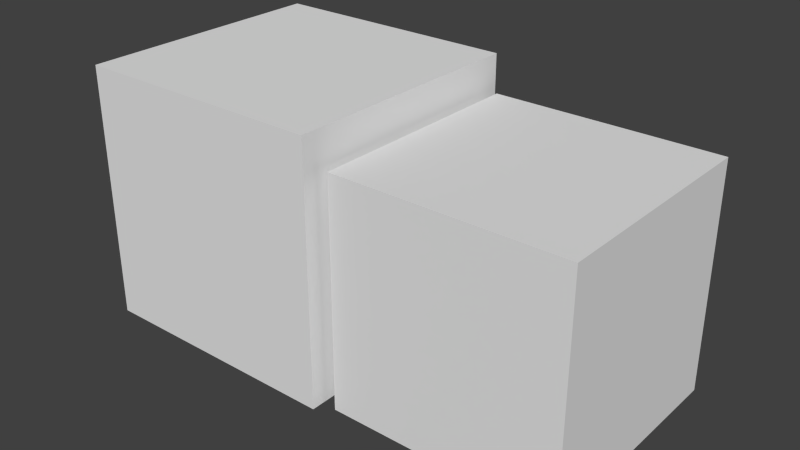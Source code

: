 # Source: corridor_3walls_elevator.blend  (saved by Blender 2.76.0; exported with 4.5.12 LTS)
import bpy
from mathutils import Matrix  # noqa: F401  (used for matrix-valued properties, if any)

bpy.ops.wm.read_factory_settings(use_empty=True)
scene = bpy.context.scene
scene.name = 'Scene'

# ---- collections
col_collection_1 = bpy.data.collections.new('Collection 1'); scene.collection.children.link(col_collection_1)

# ---- materials (node trees are filled in below, after node groups)
mat_elevatorcompartment = bpy.data.materials.new('ElevatorCompartment')
mat_elevatorcompartment.alpha_threshold = 0.0
mat_elevatorcompartment.use_transparent_shadow = False
mat_elevatorcompartment.roughness = 0.5
mat_elevatordoor = bpy.data.materials.new('ElevatorDoor')
mat_elevatordoor.alpha_threshold = 0.0
mat_elevatordoor.use_transparent_shadow = False
mat_elevatordoor.roughness = 0.5
mat_elevatorpanel = bpy.data.materials.new('ElevatorPanel')
mat_elevatorpanel.alpha_threshold = 0.0
mat_elevatorpanel.use_transparent_shadow = False
mat_elevatorpanel.roughness = 0.5
mat_elevatorup = bpy.data.materials.new('ElevatorUp')
mat_elevatorup.alpha_threshold = 0.0
mat_elevatorup.use_transparent_shadow = False
mat_elevatorup.roughness = 0.5
mat_elevatordown = bpy.data.materials.new('ElevatorDown')
mat_elevatordown.alpha_threshold = 0.0
mat_elevatordown.use_transparent_shadow = False
mat_elevatordown.roughness = 0.5
mat_corridorlamp = bpy.data.materials.new('CorridorLamp')
mat_corridorlamp.alpha_threshold = 0.0
mat_corridorlamp.use_transparent_shadow = False
mat_corridorlamp.roughness = 0.5
mat_corridorwalls = bpy.data.materials.new('CorridorWalls')
mat_corridorwalls.alpha_threshold = 0.0
mat_corridorwalls.use_transparent_shadow = False
mat_corridorwalls.roughness = 0.5
mat_corridorwalls.line_color = (0.0, 0.0, 0.0, 1.0)
mat_corridorceiling = bpy.data.materials.new('CorridorCeiling')
mat_corridorceiling.alpha_threshold = 0.0
mat_corridorceiling.use_transparent_shadow = False
mat_corridorceiling.roughness = 0.5
mat_corridorflooredgeandposts = bpy.data.materials.new('CorridorFloorEdgeAndPosts')
mat_corridorflooredgeandposts.alpha_threshold = 0.0
mat_corridorflooredgeandposts.use_transparent_shadow = False
mat_corridorflooredgeandposts.roughness = 0.5
mat_corridorcarpet = bpy.data.materials.new('CorridorCarpet')
mat_corridorcarpet.alpha_threshold = 0.0
mat_corridorcarpet.use_transparent_shadow = False
mat_corridorcarpet.roughness = 0.5
mat_corridorelevatorframe = bpy.data.materials.new('CorridorElevatorFrame')
mat_corridorelevatorframe.alpha_threshold = 0.0
mat_corridorelevatorframe.use_transparent_shadow = False
mat_corridorelevatorframe.roughness = 0.5
mat_corridorelevatorlevelsign = bpy.data.materials.new('CorridorElevatorLevelSign')
mat_corridorelevatorlevelsign.alpha_threshold = 0.0
mat_corridorelevatorlevelsign.use_transparent_shadow = False
mat_corridorelevatorlevelsign.roughness = 0.5

# ---- material node trees

# ---- world
world_world = bpy.data.worlds.new('World'); scene.world = world_world
world_world.color = (0.05088, 0.05088, 0.05088)
world_world.use_sun_shadow = False
world_world.sun_shadow_jitter_overblur = 0.0
world_world.cycles.sampling_method = 'MANUAL'
world_world.cycles.sample_map_resolution = 256

# ---- meshes
me_cube_008 = bpy.data.meshes.new('Cube.008')
me_cube_008.from_pydata([(-0.8405, -2.132, -2.519), (-0.8405, -2.132, 1.744), (-0.8405, 2.132, -2.519), (-0.8405, 2.132, 1.744), (3.423, -2.132, -2.519), (3.423, -2.132, 1.744), (3.423, 2.132, -2.519), (3.423, 2.132, 1.744), (-0.9265, -2.218, -2.605), (-0.9265, -2.218, 1.83), (-0.9265, 2.218, 1.83), (-0.9265, 2.218, -2.605), (3.509, 2.218, 1.83), (3.509, 2.218, -2.605), (3.509, -2.218, 1.83), (3.509, -2.218, -2.605), (-0.9265, 0.8138, 1.83), (-0.9265, 0.8138, -2.605), (-0.8405, -0.8561, -2.519), (-0.9265, -0.8561, -2.605), (-0.8405, -0.8561, 1.744), (-0.9265, -0.8561, 1.83), (-0.9265, 0.8138, 0.9657), (-0.8405, -0.8561, 0.9526), (-0.9265, -0.8561, 0.9657), (-0.8405, 0.8007, 1.744), (-0.8405, 0.8007, -2.519), (-0.8405, 0.8007, 0.9526)], [], [(25, 27, 26, 2, 3), (3, 2, 6, 7), (7, 6, 4, 5), (5, 4, 0, 1), (0, 4, 6, 2, 26, 18), (5, 1, 20, 25, 3, 7), (9, 21, 24, 19, 8), (10, 12, 13, 11), (12, 14, 15, 13), (14, 9, 8, 15), (8, 19, 17, 11, 13, 15), (14, 12, 10, 16, 21, 9), (16, 10, 11, 17, 22), (1, 0, 18, 23, 20), (18, 26, 17, 19), (21, 16, 22, 24), (23, 27, 25, 20), (22, 27, 23, 24), (17, 26, 27, 22), (18, 19, 24, 23)])
me_cube_008.materials.append(mat_elevatorcompartment)
me_cube_008.use_remesh_preserve_volume = False
me_cube_008.use_remesh_preserve_attributes = False
me_cube_008.use_mirror_vertex_groups = False
me_cube_008.update()
me_cube_007 = bpy.data.meshes.new('Cube.007')
me_cube_007.from_pydata([(-1.0, -1.0, -1.0), (-1.0, -1.0, 1.0), (-1.0, 1.0, -1.0), (-1.0, 1.0, 1.0), (1.0, -1.0, -1.0), (1.0, -1.0, 1.0), (1.0, 1.0, -1.0), (1.0, 1.0, 1.0)], [], [(1, 3, 2, 0), (3, 7, 6, 2), (7, 5, 4, 6), (5, 1, 0, 4), (0, 2, 6, 4), (5, 7, 3, 1)])
me_cube_007.materials.append(mat_elevatordoor)
me_cube_007.use_remesh_preserve_volume = False
me_cube_007.use_remesh_preserve_attributes = False
me_cube_007.use_mirror_vertex_groups = False
me_cube_007.update()
me_cube_006 = bpy.data.meshes.new('Cube.006')
me_cube_006.from_pydata([(-1.0, -1.0, -1.0), (-1.0, -1.0, 1.0), (-1.0, 1.0, -1.0), (-1.0, 1.0, 1.0), (1.0, -1.0, -1.0), (1.0, -1.0, 1.0), (1.0, 1.0, -1.0), (1.0, 1.0, 1.0)], [], [(1, 3, 2, 0), (3, 7, 6, 2), (7, 5, 4, 6), (5, 1, 0, 4), (0, 2, 6, 4), (5, 7, 3, 1)])
me_cube_006.materials.append(mat_elevatordoor)
me_cube_006.use_remesh_preserve_volume = False
me_cube_006.use_remesh_preserve_attributes = False
me_cube_006.use_mirror_vertex_groups = False
me_cube_006.update()
me_cube_005 = bpy.data.meshes.new('Cube.005')
me_cube_005.from_pydata([(-1.0, -1.0, -1.0), (-1.0, -1.0, 1.0), (-1.0, 1.0, -1.0), (-1.0, 1.0, 1.0), (1.0, -1.0, -1.0), (1.0, -1.0, 1.0), (1.0, 1.0, -1.0), (1.0, 1.0, 1.0)], [], [(1, 3, 2, 0), (3, 7, 6, 2), (7, 5, 4, 6), (5, 1, 0, 4), (0, 2, 6, 4), (5, 7, 3, 1)])
me_cube_005.materials.append(mat_elevatordoor)
me_cube_005.use_remesh_preserve_volume = False
me_cube_005.use_remesh_preserve_attributes = False
me_cube_005.use_mirror_vertex_groups = False
me_cube_005.update()
me_cube_004 = bpy.data.meshes.new('Cube.004')
me_cube_004.from_pydata([(-1.0, -1.0, -1.0), (-1.0, -1.0, 1.0), (-1.0, 1.0, -1.0), (-1.0, 1.0, 1.0), (1.0, -1.0, -1.0), (1.0, -1.0, 1.0), (1.0, 1.0, -1.0), (1.0, 1.0, 1.0)], [], [(1, 3, 2, 0), (3, 7, 6, 2), (7, 5, 4, 6), (5, 1, 0, 4), (0, 2, 6, 4), (5, 7, 3, 1)])
me_cube_004.materials.append(mat_elevatordoor)
me_cube_004.use_remesh_preserve_volume = False
me_cube_004.use_remesh_preserve_attributes = False
me_cube_004.use_mirror_vertex_groups = False
me_cube_004.update()
me_cube_003 = bpy.data.meshes.new('Cube.003')
me_cube_003.from_pydata([(0.05606, -0.003382, 0.2957), (0.05606, -0.003382, 0.7892), (0.05606, 0.1868, 0.2957), (0.05606, 0.1868, 0.7892), (0.009005, -0.003382, 0.2957), (0.009005, -0.003382, 0.7892), (0.009005, 0.1868, 0.2957), (0.009005, 0.1868, 0.7892), (0.009005, 0.1868, 0.5425), (0.009005, -0.003382, 0.5425), (0.009005, 0.1234, 0.7892), (0.009005, 0.06003, 0.7892), (0.009005, 0.06003, 0.2957), (0.009005, 0.1234, 0.2957), (0.009005, 0.1234, 0.5425), (0.009005, 0.06003, 0.5425), (0.009005, 0.1234, 0.5847), (0.009005, 0.1234, 0.707), (0.009005, 0.06003, 0.5847), (0.009005, 0.06003, 0.707), (0.009005, 0.1234, 0.378), (0.009005, 0.1234, 0.5002), (0.009005, 0.06003, 0.378), (0.009005, 0.06003, 0.5002), (0.009005, 0.1631, 0.4762), (0.009005, 0.0204, 0.4762), (0.009005, 0.09173, 0.3837), (0.009005, 0.1631, 0.6087), (0.009005, 0.0204, 0.6087), (0.009005, 0.09173, 0.7012), (-0.008319, 0.1631, 0.4762), (-0.008319, 0.09173, 0.3837), (-0.008319, 0.0204, 0.4762), (-0.008319, 0.0204, 0.6087), (-0.008319, 0.09173, 0.7012), (-0.008319, 0.1631, 0.6087)], [], [(3, 7, 8, 6, 2), (15, 23, 25, 22, 12, 4, 9), (5, 1, 0, 4, 9), (0, 2, 6, 13, 12, 4), (5, 11, 10, 7, 3, 1), (11, 19, 28, 18, 15, 9, 5), (7, 8, 14, 16, 27, 17, 10), (16, 14, 15, 18), (8, 6, 13, 20, 24, 21, 14), (20, 13, 12, 22, 26), (10, 17, 29, 19, 11), (29, 28, 19), (14, 21, 23, 15), (24, 20, 26), (28, 29, 34, 33), (25, 26, 22), (21, 24, 25, 23), (27, 28, 33, 35), (17, 27, 29), (27, 16, 18, 28), (30, 31, 32), (34, 35, 33), (25, 24, 30, 32), (24, 26, 31, 30), (29, 27, 35, 34), (26, 25, 32, 31)])
me_cube_003.polygons.foreach_set('material_index', [0, 0, 0, 0, 0, 0, 0, 0, 0, 0, 0, 0, 0, 0, 1, 0, 0, 1, 0, 0, 2, 1, 2, 2, 1, 2])
me_cube_003.materials.append(mat_elevatorpanel)
me_cube_003.materials.append(mat_elevatorup)
me_cube_003.materials.append(mat_elevatordown)
me_cube_003.use_remesh_preserve_volume = False
me_cube_003.use_remesh_preserve_attributes = False
me_cube_003.use_mirror_vertex_groups = False
me_cube_003.update()
me_cube_001 = bpy.data.meshes.new('Cube.001')
me_cube_001.from_pydata([(-0.3842, -0.3842, 2.269), (-0.5748, -0.5748, 2.357), (-0.3842, 0.3842, 2.269), (-0.5748, 0.5748, 2.357), (0.3842, -0.3842, 2.269), (0.5748, -0.5748, 2.357), (0.3842, 0.3842, 2.269), (0.5748, 0.5748, 2.357), (-0.3842, 0.0, 2.269), (0.0, 0.3842, 2.269), (0.3842, 0.0, 2.269), (0.0, -0.3842, 2.269), (0.0, 0.0, 2.136)], [], [(3, 2, 8), (3, 7, 9), (7, 5, 10), (1, 0, 11), (12, 9, 6, 10), (11, 12, 10, 4), (0, 8, 12, 11), (8, 2, 9, 12), (4, 5, 11), (5, 1, 11), (0, 1, 8), (1, 3, 8), (2, 3, 9), (7, 6, 9), (6, 7, 10), (5, 4, 10)])
me_cube_001.materials.append(mat_corridorlamp)
me_cube_001.use_remesh_preserve_volume = False
me_cube_001.use_remesh_preserve_attributes = False
me_cube_001.use_mirror_vertex_groups = False
me_cube_001.update()
me_cube = bpy.data.meshes.new('Cube')
me_cube.from_pydata([(2.5, 2.5, -2.5), (2.5, -2.5, -2.5), (-2.5, -2.5, -2.5), (-2.5, 2.5, -2.5), (2.5, 2.5, 2.5), (2.5, -2.5, 2.5), (-2.5, -2.5, 2.5), (-2.5, 2.5, 2.5), (2.5, 2.5, 1.0), (2.5, -2.5, 1.0), (-2.5, -2.5, 1.0), (-2.5, 2.5, 1.0), (2.5, 0.8333, -2.5), (2.5, -0.8333, -2.5), (2.5, -0.8333, 1.0), (2.5, 0.8333, 1.0), (0.8333, -2.5, -2.5), (-0.8333, -2.5, -2.5), (-0.8333, -2.5, 1.0), (0.8333, -2.5, 1.0), (0.8333, 2.5, -2.5), (-0.8333, 2.5, -2.5), (-0.8333, 2.5, 1.0), (0.8333, 2.5, 1.0), (2.6, 0.8333, -2.5), (2.6, -0.8333, -2.5), (2.6, -0.8333, 1.0), (2.6, 0.8333, 1.0), (-2.038, -2.038, -2.5), (-2.038, 2.038, -2.5), (2.038, 2.038, -2.5), (2.038, -2.038, -2.5), (2.038, -2.5, -2.5), (2.5, -2.038, -2.5), (-2.038, -2.5, -2.5), (-2.5, -2.038, -2.5), (-2.5, 2.038, -2.5), (-2.038, 2.5, -2.5), (2.038, 2.5, -2.5), (2.5, 2.038, -2.5), (2.5, 0.8333, 2.5), (-2.5, 0.8333, 2.5), (-2.5, -0.8333, 2.5), (2.5, -0.8333, 2.5), (2.5, 0.8333, 1.514), (2.5, -0.8333, 1.514), (2.5, -0.2778, 1.0), (2.5, 0.2778, 1.0), (2.5, 0.2778, 1.514), (2.5, -0.2778, 1.514), (2.5, 0.2778, 1.283), (2.5, -0.2778, 1.283), (2.45, 0.2734, 1.509), (2.45, -0.2734, 1.509), (2.45, 0.2734, 1.288), (2.45, -0.2734, 1.288), (2.452, 0.2619, 1.499), (2.452, -0.2619, 1.499), (2.452, 0.2619, 1.298), (2.452, -0.2619, 1.298)], [], [(4, 40, 41, 7), (14, 9, 5, 43, 45), (9, 19, 18, 10, 6, 5), (22, 11, 3, 37, 21), (4, 7, 11, 22, 23, 8), (17, 34, 2, 10, 18), (13, 33, 1, 9, 14), (0, 39, 12, 15, 8), (14, 46, 47, 15, 27, 26), (1, 32, 16, 19, 9), (8, 23, 20, 38, 0), (12, 13, 25, 24), (15, 12, 24, 27), (13, 14, 26, 25), (20, 23, 22, 21), (16, 17, 18, 19), (16, 32, 31, 28, 34, 17), (30, 29, 28, 31), (31, 32, 1, 33), (12, 39, 30, 31, 33, 13), (34, 28, 35, 2), (29, 36, 35, 28), (36, 29, 37, 3), (20, 21, 37, 29, 30, 38), (0, 38, 30, 39), (40, 43, 42, 41), (8, 15, 44, 40, 4), (46, 14, 45, 49, 51), (43, 5, 6, 42), (44, 48, 49, 45, 43, 40), (15, 47, 50, 48, 44), (51, 49, 53, 55), (47, 46, 51, 50), (54, 55, 59, 58), (49, 48, 52, 53), (50, 51, 55, 54), (48, 50, 54, 52), (58, 59, 57, 56), (52, 54, 58, 56), (55, 53, 57, 59), (53, 52, 56, 57)])
me_cube.polygons.foreach_set('material_index', [0, 0, 0, 0, 0, 0, 0, 0, 2, 0, 0, 2, 2, 2, 0, 0, 2, 3, 2, 2, 2, 3, 2, 2, 2, 0, 0, 0, 0, 0, 0, 4, 0, 4, 4, 4, 4, 5, 4, 4, 4])
_uv = me_cube.uv_layers.new(name='UVMap')
_uv.uv.foreach_set('vector', [0.0, 0.0, 0.0, 0.0, 0.0, 0.0, 0.0, 0.0, 0.0, 0.0, 0.0, 0.0, 0.0, 0.0, 0.0, 0.0, 0.0, 0.0, 0.0, 0.0, 0.0, 0.0, 0.0, 0.0, 0.0, 0.0, 0.0, 0.0, 0.0, 0.0, 0.0, 0.0, 0.0, 0.0, 0.0, 0.0, 0.0, 0.0, 0.0, 0.0, 0.0, 0.0, 0.0, 0.0, 0.0, 0.0, 0.0, 0.0, 0.0, 0.0, 0.0, 0.0, 0.0, 0.0, 0.0, 0.0, 0.0, 0.0, 0.0, 0.0, 0.0, 0.0, 0.0, 0.0, 0.0, 0.0, 0.0, 0.0, 0.0, 0.0, 0.0, 0.0, 0.0, 0.0, 0.0, 0.0, 0.0, 0.0, 0.0, 0.0, 0.0, 0.0, 0.0, 0.0, 0.0, 0.0, 0.0, 0.0, 0.0, 0.0, 0.0, 0.0, 0.0, 0.0, 0.0, 0.0, 0.0, 0.0, 0.0, 0.0, 0.0, 0.0, 0.0, 0.0, 0.0, 0.0, 0.0, 0.0, 0.0, 0.0, 0.0, 0.0, 0.0, 0.0, 0.0, 0.0, 0.0, 0.0, 0.0, 0.0, 0.0, 0.0, 0.0, 0.0, 0.0, 0.0, 0.0, 0.0, 0.0, 0.0, 0.0, 0.0, 0.0, 0.0, 0.0, 0.0, 0.0, 0.0, 0.0, 0.0, 0.0, 0.0, 0.0, 0.0, 0.3334, 0.0001002, 0.0, 0.0, 0.6666, 0.9999, 0.0, 0.0, 0.0, 0.0, 0.3334, 0.9999, 0.09251, 0.9999, 0.09251, 0.9075, 0.9075, 0.9075, 0.9075, 0.9999, 0.6666, 0.9999, 0.09251, 0.09251, 0.9075, 0.09251, 0.9075, 0.9075, 0.09251, 0.9075, 0.0, 0.0, 0.0, 0.0, 0.0, 0.0, 0.0, 0.0, 0.000101, 0.3334, 0.0001017, 0.09251, 0.09251, 0.09251, 0.09251, 0.9075, 9.998e-05, 0.9075, 0.0001, 0.6666, 0.0, 0.0, 0.0, 0.0, 0.0, 0.0, 0.0, 0.0, 0.9075, 0.09251, 0.9999, 0.09251, 0.9999, 0.9075, 0.9075, 0.9075, 0.0, 0.0, 0.0, 0.0, 0.0, 0.0, 0.0, 0.0, 0.3334, 0.0001002, 0.6666, 0.0001005, 0.9075, 0.0001006, 0.9075, 0.09251, 0.09251, 0.09251, 0.09251, 9.998e-05, 0.0, 0.0, 0.0, 0.0, 0.0, 0.0, 0.0, 0.0, 0.0, 0.0, 0.0, 0.0, 0.0, 0.0, 0.0, 0.0, 0.0, 0.0, 0.0, 0.0, 0.0, 0.0, 0.0, 0.0, 0.0, 0.0, 0.0, 0.0, 0.0, 0.0, 0.0, 0.0, 0.0, 0.0, 0.0, 0.0, 0.0, 0.0, 0.0, 0.0, 0.0, 0.0, 0.0, 0.0, 0.0, 0.0, 0.0, 0.0, 0.0, 0.0, 0.0, 0.0, 0.0, 0.0, 0.0, 0.0, 0.0, 0.0, 0.0, 0.0, 0.0, 0.0, 0.0, 0.0, 0.0, 0.0, 0.0, 0.0, 0.0, 0.0, 0.0, 0.0, 0.0, 0.0, 0.0, 0.0, 0.0, 0.0, 0.0, 0.0, 0.0, 0.0, 0.0, 0.0, 0.0, 0.0, 0.0, 0.0, 0.0, 0.0, 0.0, 0.0, 0.0, 0.0, 0.0, 0.0, 0.0, 0.0, 0.0, 0.0, 0.0, 0.0, 0.0, 0.0, 0.0, 0.0, 0.0, 0.0, 0.0, 0.0, 0.0, 0.0, 0.0, 0.0, 0.9999, 0.3855, 6.208e-05, 0.3855, 6.242e-05, 6.208e-05, 0.9999, 6.219e-05, 0.0, 0.0, 0.0, 0.0, 0.0, 0.0, 0.0, 0.0, 0.0, 0.0, 0.0, 0.0, 0.0, 0.0, 0.0, 0.0, 0.0, 0.0, 0.0, 0.0, 0.0, 0.0, 0.0, 0.0])
me_cube.materials.append(mat_corridorwalls)
me_cube.materials.append(mat_corridorceiling)
me_cube.materials.append(mat_corridorflooredgeandposts)
me_cube.materials.append(mat_corridorcarpet)
me_cube.materials.append(mat_corridorelevatorframe)
me_cube.materials.append(mat_corridorelevatorlevelsign)
me_cube.use_remesh_preserve_volume = False
me_cube.use_remesh_preserve_attributes = False
me_cube.use_mirror_vertex_groups = False
me_cube.update()

# ---- objects
ob_elevator = bpy.data.objects.new('Elevator', me_cube_008)
ob_elevatordoorinnerright = bpy.data.objects.new('ElevatorDoorInnerRight', me_cube_007)
ob_elevatordoorinnerleft = bpy.data.objects.new('ElevatorDoorInnerLeft', me_cube_006)
ob_elevatordoorouterleft = bpy.data.objects.new('ElevatorDoorOuterLeft', me_cube_005)
ob_elevatordoorouterright = bpy.data.objects.new('ElevatorDoorOuterRight', me_cube_004)
ob_elevatorcontrol = bpy.data.objects.new('ElevatorControl', me_cube_003)
ob_corridorlamp = bpy.data.objects.new('CorridorLamp', me_cube_001)
ob_corridor = bpy.data.objects.new('Corridor', me_cube)

# ---- transforms, parenting, visibility, modifiers, constraints
ob_elevator.location = (3.645, 0.02042, 0.02997)
ob_elevator.lineart.crease_threshold = 0.0
ob_elevatordoorinnerright.location = (2.731, -0.4212, -0.7435)
ob_elevatordoorinnerright.scale = (0.05837, 0.4081, 1.824)
ob_elevatordoorinnerright.lineart.crease_threshold = 0.0
ob_elevatordoorinnerleft.location = (2.731, 0.4183, -0.7435)
ob_elevatordoorinnerleft.scale = (0.05837, 0.4081, 1.824)
ob_elevatordoorinnerleft.lineart.crease_threshold = 0.0
ob_elevatordoorouterleft.location = (2.597, 0.4183, -0.7435)
ob_elevatordoorouterleft.scale = (0.05837, 0.4081, 1.824)
ob_elevatordoorouterleft.lineart.crease_threshold = 0.0
ob_elevatordoorouterright.location = (2.597, -0.4212, -0.7435)
ob_elevatordoorouterright.scale = (0.05837, 0.4081, 1.824)
ob_elevatordoorouterright.lineart.crease_threshold = 0.0
ob_elevatorcontrol.location = (2.452, -1.199, -1.217)
ob_elevatorcontrol.lineart.crease_threshold = 0.0
ob_corridorlamp.location = (0.0, 0.0, 0.131)
ob_corridorlamp.lineart.crease_threshold = 0.0
ob_corridor.location = (0.0, 0.0, 0.0)
ob_corridor.lock_rotations_4d = False
ob_corridor.empty_display_type = 'ARROWS'
ob_corridor.lineart.crease_threshold = 0.0

# ---- collection membership
col_collection_1.objects.link(ob_elevator)
col_collection_1.objects.link(ob_elevatordoorinnerright)
col_collection_1.objects.link(ob_elevatordoorinnerleft)
col_collection_1.objects.link(ob_elevatordoorouterleft)
col_collection_1.objects.link(ob_elevatordoorouterright)
col_collection_1.objects.link(ob_elevatorcontrol)
col_collection_1.objects.link(ob_corridorlamp)
col_collection_1.objects.link(ob_corridor)

# ---- scene / render settings (as saved in the file)
scene.frame_start = 1; scene.frame_end = 250; scene.frame_set(2)
scene.render.engine = 'BLENDER_EEVEE_NEXT'
scene.render.resolution_percentage = 50
scene.render.dither_intensity = 0.0
scene.cycles.use_denoising = False
scene.cycles.samples = 10
scene.cycles.sampling_pattern = 'TABULATED_SOBOL'
scene.cycles.light_sampling_threshold = 0.0
scene.cycles.use_adaptive_sampling = False
scene.cycles.use_light_tree = False
scene.cycles.blur_glossy = 0.0
scene.cycles.pixel_filter_type = 'GAUSSIAN'
scene.cycles.sample_clamp_indirect = 0.0
scene.view_settings.view_transform = 'Standard'
bpy.context.view_layer.update()

# ---- added for rendering (the .blend has no active camera and no usable light): camera, sun
cam_auto = bpy.data.cameras.new('AutoCamera')
cam_auto.lens = 50.0
cam_auto.sensor_width = 36.0
cam_auto.clip_end = 1000.0
ob_auto_camera = bpy.data.objects.new('AutoCamera', cam_auto)
scene.collection.objects.link(ob_auto_camera)
ob_auto_camera.location = (13.4279, -13.3211, 8.8433)
ob_auto_camera.rotation_euler = (1.09748, -7.21219e-08, 0.694738)
scene.camera = ob_auto_camera
light_auto_sun = bpy.data.lights.new('AutoSun', 'SUN')
light_auto_sun.energy = 3.0
light_auto_sun.angle = 0.0523599
ob_auto_sun = bpy.data.objects.new('AutoSun', light_auto_sun)
scene.collection.objects.link(ob_auto_sun)
ob_auto_sun.rotation_euler = (0.872665, 0.174533, 0.523599)
bpy.context.view_layer.update()
